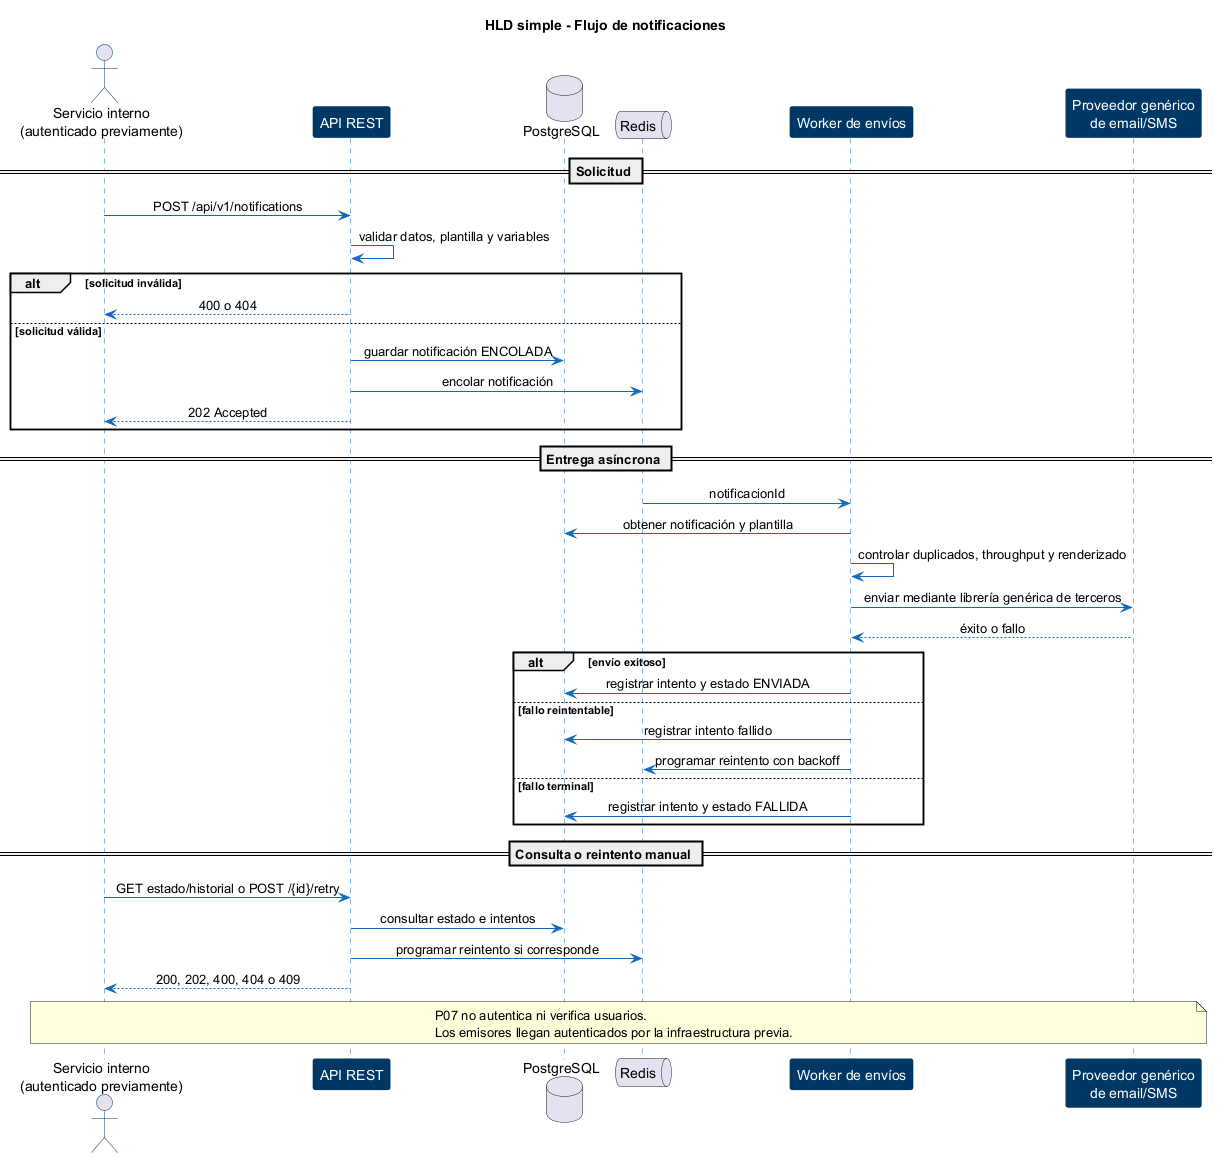

The diagram above was rendered by PlantUML. Its source (embedded in the PNG):
@startuml notificaciones-05-hld-secuencia
skinparam backgroundColor #FFFFFF
skinparam shadowing false
skinparam sequenceMessageAlign center
skinparam sequence {
    ArrowColor #1168BD
    LifeLineBorderColor #1168BD
    ParticipantBorderColor #003865
    ParticipantBackgroundColor #003865
    ParticipantFontColor #FFFFFF
    ActorBorderColor #003865
}

title HLD simple - Flujo de notificaciones

actor "Servicio interno\n(autenticado previamente)" as emisor
participant "API REST" as api
database "PostgreSQL" as db
queue "Redis" as redis
participant "Worker de envíos" as worker
participant "Proveedor genérico\nde email/SMS" as proveedor

== Solicitud ==
emisor -> api : POST /api/v1/notifications
api -> api : validar datos, plantilla y variables

alt solicitud inválida
    api --> emisor : 400 o 404
else solicitud válida
    api -> db : guardar notificación ENCOLADA
    api -> redis : encolar notificación
    api --> emisor : 202 Accepted
end

== Entrega asíncrona ==
redis -> worker : notificacionId
worker -> db : obtener notificación y plantilla
worker -> worker : controlar duplicados, throughput y renderizado
worker -> proveedor : enviar mediante librería genérica de terceros
proveedor --> worker : éxito o fallo

alt envío exitoso
    worker -> db : registrar intento y estado ENVIADA
else fallo reintentable
    worker -> db : registrar intento fallido
    worker -> redis : programar reintento con backoff
else fallo terminal
    worker -> db : registrar intento y estado FALLIDA
end

== Consulta o reintento manual ==
emisor -> api : GET estado/historial o POST /{id}/retry
api -> db : consultar estado e intentos
api -> redis : programar reintento si corresponde
api --> emisor : 200, 202, 400, 404 o 409

note over emisor, proveedor
  P07 no autentica ni verifica usuarios.
  Los emisores llegan autenticados por la infraestructura previa.
end note

@enduml